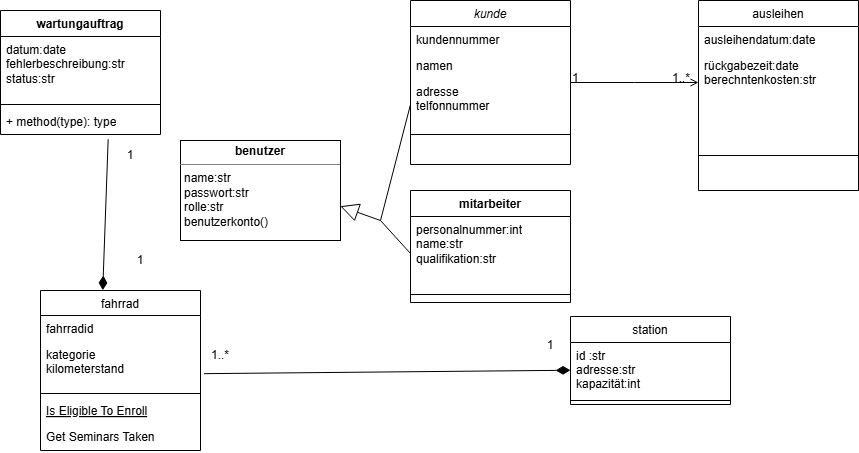

The diagram above was exported from draw.io. Its source (the exported page's mxGraphModel, read from the mxfile embedded in the PNG):
<mxGraphModel dx="1489" dy="413" grid="1" gridSize="10" guides="1" tooltips="1" connect="1" arrows="1" fold="1" page="1" pageScale="1" pageWidth="827" pageHeight="1169" math="0" shadow="0">
  <root>
    <mxCell id="WIyWlLk6GJQsqaUBKTNV-0" />
    <mxCell id="WIyWlLk6GJQsqaUBKTNV-1" parent="WIyWlLk6GJQsqaUBKTNV-0" />
    <mxCell id="zkfFHV4jXpPFQw0GAbJ--0" value="kunde" style="swimlane;fontStyle=2;align=center;verticalAlign=top;childLayout=stackLayout;horizontal=1;startSize=26;horizontalStack=0;resizeParent=1;resizeLast=0;collapsible=1;marginBottom=0;rounded=0;shadow=0;strokeWidth=1;" parent="WIyWlLk6GJQsqaUBKTNV-1" vertex="1">
      <mxGeometry x="220" y="120" width="160" height="164" as="geometry">
        <mxRectangle x="230" y="140" width="160" height="26" as="alternateBounds" />
      </mxGeometry>
    </mxCell>
    <mxCell id="zkfFHV4jXpPFQw0GAbJ--1" value="kundennummer" style="text;align=left;verticalAlign=top;spacingLeft=4;spacingRight=4;overflow=hidden;rotatable=0;points=[[0,0.5],[1,0.5]];portConstraint=eastwest;" parent="zkfFHV4jXpPFQw0GAbJ--0" vertex="1">
      <mxGeometry y="26" width="160" height="26" as="geometry" />
    </mxCell>
    <mxCell id="zkfFHV4jXpPFQw0GAbJ--2" value="namen" style="text;align=left;verticalAlign=top;spacingLeft=4;spacingRight=4;overflow=hidden;rotatable=0;points=[[0,0.5],[1,0.5]];portConstraint=eastwest;rounded=0;shadow=0;html=0;" parent="zkfFHV4jXpPFQw0GAbJ--0" vertex="1">
      <mxGeometry y="52" width="160" height="26" as="geometry" />
    </mxCell>
    <mxCell id="zkfFHV4jXpPFQw0GAbJ--3" value="adresse&#10;telfonnummer" style="text;align=left;verticalAlign=top;spacingLeft=4;spacingRight=4;overflow=hidden;rotatable=0;points=[[0,0.5],[1,0.5]];portConstraint=eastwest;rounded=0;shadow=0;html=0;" parent="zkfFHV4jXpPFQw0GAbJ--0" vertex="1">
      <mxGeometry y="78" width="160" height="52" as="geometry" />
    </mxCell>
    <mxCell id="zkfFHV4jXpPFQw0GAbJ--4" value="" style="line;html=1;strokeWidth=1;align=left;verticalAlign=middle;spacingTop=-1;spacingLeft=3;spacingRight=3;rotatable=0;labelPosition=right;points=[];portConstraint=eastwest;" parent="zkfFHV4jXpPFQw0GAbJ--0" vertex="1">
      <mxGeometry y="130" width="160" height="8" as="geometry" />
    </mxCell>
    <mxCell id="zkfFHV4jXpPFQw0GAbJ--6" value="fahrrad" style="swimlane;fontStyle=0;align=center;verticalAlign=top;childLayout=stackLayout;horizontal=1;startSize=25;horizontalStack=0;resizeParent=1;resizeLast=0;collapsible=1;marginBottom=0;rounded=0;shadow=0;strokeWidth=1;" parent="WIyWlLk6GJQsqaUBKTNV-1" vertex="1">
      <mxGeometry x="-150" y="410" width="160" height="160" as="geometry">
        <mxRectangle x="130" y="380" width="160" height="26" as="alternateBounds" />
      </mxGeometry>
    </mxCell>
    <mxCell id="zkfFHV4jXpPFQw0GAbJ--7" value="fahrradid" style="text;align=left;verticalAlign=top;spacingLeft=4;spacingRight=4;overflow=hidden;rotatable=0;points=[[0,0.5],[1,0.5]];portConstraint=eastwest;" parent="zkfFHV4jXpPFQw0GAbJ--6" vertex="1">
      <mxGeometry y="25" width="160" height="26" as="geometry" />
    </mxCell>
    <mxCell id="zkfFHV4jXpPFQw0GAbJ--8" value="kategorie&#10;kilometerstand" style="text;align=left;verticalAlign=top;spacingLeft=4;spacingRight=4;overflow=hidden;rotatable=0;points=[[0,0.5],[1,0.5]];portConstraint=eastwest;rounded=0;shadow=0;html=0;" parent="zkfFHV4jXpPFQw0GAbJ--6" vertex="1">
      <mxGeometry y="51" width="160" height="48" as="geometry" />
    </mxCell>
    <mxCell id="zkfFHV4jXpPFQw0GAbJ--9" value="" style="line;html=1;strokeWidth=1;align=left;verticalAlign=middle;spacingTop=-1;spacingLeft=3;spacingRight=3;rotatable=0;labelPosition=right;points=[];portConstraint=eastwest;" parent="zkfFHV4jXpPFQw0GAbJ--6" vertex="1">
      <mxGeometry y="99" width="160" height="8" as="geometry" />
    </mxCell>
    <mxCell id="zkfFHV4jXpPFQw0GAbJ--10" value="Is Eligible To Enroll" style="text;align=left;verticalAlign=top;spacingLeft=4;spacingRight=4;overflow=hidden;rotatable=0;points=[[0,0.5],[1,0.5]];portConstraint=eastwest;fontStyle=4" parent="zkfFHV4jXpPFQw0GAbJ--6" vertex="1">
      <mxGeometry y="107" width="160" height="26" as="geometry" />
    </mxCell>
    <mxCell id="zkfFHV4jXpPFQw0GAbJ--11" value="Get Seminars Taken" style="text;align=left;verticalAlign=top;spacingLeft=4;spacingRight=4;overflow=hidden;rotatable=0;points=[[0,0.5],[1,0.5]];portConstraint=eastwest;" parent="zkfFHV4jXpPFQw0GAbJ--6" vertex="1">
      <mxGeometry y="133" width="160" height="26" as="geometry" />
    </mxCell>
    <mxCell id="zkfFHV4jXpPFQw0GAbJ--13" value="station" style="swimlane;fontStyle=0;align=center;verticalAlign=top;childLayout=stackLayout;horizontal=1;startSize=26;horizontalStack=0;resizeParent=1;resizeLast=0;collapsible=1;marginBottom=0;rounded=0;shadow=0;strokeWidth=1;" parent="WIyWlLk6GJQsqaUBKTNV-1" vertex="1">
      <mxGeometry x="380" y="436" width="160" height="88" as="geometry">
        <mxRectangle x="340" y="380" width="170" height="26" as="alternateBounds" />
      </mxGeometry>
    </mxCell>
    <mxCell id="zkfFHV4jXpPFQw0GAbJ--14" value="id :str&#10;adresse:str&#10;kapazität:int" style="text;align=left;verticalAlign=top;spacingLeft=4;spacingRight=4;overflow=hidden;rotatable=0;points=[[0,0.5],[1,0.5]];portConstraint=eastwest;" parent="zkfFHV4jXpPFQw0GAbJ--13" vertex="1">
      <mxGeometry y="26" width="160" height="54" as="geometry" />
    </mxCell>
    <mxCell id="zkfFHV4jXpPFQw0GAbJ--15" value="" style="line;html=1;strokeWidth=1;align=left;verticalAlign=middle;spacingTop=-1;spacingLeft=3;spacingRight=3;rotatable=0;labelPosition=right;points=[];portConstraint=eastwest;" parent="zkfFHV4jXpPFQw0GAbJ--13" vertex="1">
      <mxGeometry y="80" width="160" height="8" as="geometry" />
    </mxCell>
    <mxCell id="zkfFHV4jXpPFQw0GAbJ--17" value="ausleihen" style="swimlane;fontStyle=0;align=center;verticalAlign=top;childLayout=stackLayout;horizontal=1;startSize=26;horizontalStack=0;resizeParent=1;resizeLast=0;collapsible=1;marginBottom=0;rounded=0;shadow=0;strokeWidth=1;" parent="WIyWlLk6GJQsqaUBKTNV-1" vertex="1">
      <mxGeometry x="508" y="120" width="160" height="190" as="geometry">
        <mxRectangle x="550" y="140" width="160" height="26" as="alternateBounds" />
      </mxGeometry>
    </mxCell>
    <mxCell id="zkfFHV4jXpPFQw0GAbJ--18" value="ausleihendatum:date" style="text;align=left;verticalAlign=top;spacingLeft=4;spacingRight=4;overflow=hidden;rotatable=0;points=[[0,0.5],[1,0.5]];portConstraint=eastwest;" parent="zkfFHV4jXpPFQw0GAbJ--17" vertex="1">
      <mxGeometry y="26" width="160" height="26" as="geometry" />
    </mxCell>
    <mxCell id="zkfFHV4jXpPFQw0GAbJ--20" value="rückgabezeit:date&#10;berechntenkosten:str" style="text;align=left;verticalAlign=top;spacingLeft=4;spacingRight=4;overflow=hidden;rotatable=0;points=[[0,0.5],[1,0.5]];portConstraint=eastwest;rounded=0;shadow=0;html=0;" parent="zkfFHV4jXpPFQw0GAbJ--17" vertex="1">
      <mxGeometry y="52" width="160" height="68" as="geometry" />
    </mxCell>
    <mxCell id="zkfFHV4jXpPFQw0GAbJ--23" value="" style="line;html=1;strokeWidth=1;align=left;verticalAlign=middle;spacingTop=-1;spacingLeft=3;spacingRight=3;rotatable=0;labelPosition=right;points=[];portConstraint=eastwest;" parent="zkfFHV4jXpPFQw0GAbJ--17" vertex="1">
      <mxGeometry y="120" width="160" height="70" as="geometry" />
    </mxCell>
    <mxCell id="zkfFHV4jXpPFQw0GAbJ--26" value="" style="endArrow=open;shadow=0;strokeWidth=1;rounded=0;curved=0;endFill=1;edgeStyle=elbowEdgeStyle;elbow=vertical;" parent="WIyWlLk6GJQsqaUBKTNV-1" source="zkfFHV4jXpPFQw0GAbJ--0" target="zkfFHV4jXpPFQw0GAbJ--17" edge="1">
      <mxGeometry x="0.5" y="41" relative="1" as="geometry">
        <mxPoint x="380" y="192" as="sourcePoint" />
        <mxPoint x="540" y="192" as="targetPoint" />
        <mxPoint x="-40" y="32" as="offset" />
      </mxGeometry>
    </mxCell>
    <mxCell id="zkfFHV4jXpPFQw0GAbJ--27" value="1" style="resizable=0;align=left;verticalAlign=bottom;labelBackgroundColor=none;fontSize=12;" parent="zkfFHV4jXpPFQw0GAbJ--26" connectable="0" vertex="1">
      <mxGeometry x="-1" relative="1" as="geometry">
        <mxPoint y="4" as="offset" />
      </mxGeometry>
    </mxCell>
    <mxCell id="zkfFHV4jXpPFQw0GAbJ--28" value="1..*" style="resizable=0;align=right;verticalAlign=bottom;labelBackgroundColor=none;fontSize=12;" parent="zkfFHV4jXpPFQw0GAbJ--26" connectable="0" vertex="1">
      <mxGeometry x="1" relative="1" as="geometry">
        <mxPoint x="-7" y="4" as="offset" />
      </mxGeometry>
    </mxCell>
    <mxCell id="SgYXfjFDKzh4JHDvk0VA-1" value="" style="endArrow=diamondThin;endFill=1;endSize=12;html=1;rounded=0;exitX=1.022;exitY=0.67;exitDx=0;exitDy=0;exitPerimeter=0;" edge="1" parent="WIyWlLk6GJQsqaUBKTNV-1" source="zkfFHV4jXpPFQw0GAbJ--8" target="zkfFHV4jXpPFQw0GAbJ--14">
      <mxGeometry width="160" relative="1" as="geometry">
        <mxPoint x="260" y="320" as="sourcePoint" />
        <mxPoint x="420" y="320" as="targetPoint" />
      </mxGeometry>
    </mxCell>
    <mxCell id="SgYXfjFDKzh4JHDvk0VA-2" value="1" style="text;html=1;whiteSpace=wrap;strokeColor=none;fillColor=none;align=center;verticalAlign=middle;rounded=0;" vertex="1" parent="WIyWlLk6GJQsqaUBKTNV-1">
      <mxGeometry x="-80" y="365" width="60" height="30" as="geometry" />
    </mxCell>
    <mxCell id="SgYXfjFDKzh4JHDvk0VA-4" value="wartungauftrag" style="swimlane;fontStyle=1;align=center;verticalAlign=top;childLayout=stackLayout;horizontal=1;startSize=26;horizontalStack=0;resizeParent=1;resizeParentMax=0;resizeLast=0;collapsible=1;marginBottom=0;whiteSpace=wrap;html=1;" vertex="1" parent="WIyWlLk6GJQsqaUBKTNV-1">
      <mxGeometry x="-190" y="130" width="160" height="124" as="geometry" />
    </mxCell>
    <mxCell id="SgYXfjFDKzh4JHDvk0VA-5" value="datum:date&lt;div&gt;fehlerbeschreibung:str&lt;/div&gt;&lt;div&gt;status:str&lt;/div&gt;&lt;div&gt;&lt;br&gt;&lt;/div&gt;&lt;div&gt;&lt;br&gt;&lt;/div&gt;" style="text;strokeColor=none;fillColor=none;align=left;verticalAlign=top;spacingLeft=4;spacingRight=4;overflow=hidden;rotatable=0;points=[[0,0.5],[1,0.5]];portConstraint=eastwest;whiteSpace=wrap;html=1;" vertex="1" parent="SgYXfjFDKzh4JHDvk0VA-4">
      <mxGeometry y="26" width="160" height="64" as="geometry" />
    </mxCell>
    <mxCell id="SgYXfjFDKzh4JHDvk0VA-6" value="" style="line;strokeWidth=1;fillColor=none;align=left;verticalAlign=middle;spacingTop=-1;spacingLeft=3;spacingRight=3;rotatable=0;labelPosition=right;points=[];portConstraint=eastwest;strokeColor=inherit;" vertex="1" parent="SgYXfjFDKzh4JHDvk0VA-4">
      <mxGeometry y="90" width="160" height="8" as="geometry" />
    </mxCell>
    <mxCell id="SgYXfjFDKzh4JHDvk0VA-7" value="+ method(type): type" style="text;strokeColor=none;fillColor=none;align=left;verticalAlign=top;spacingLeft=4;spacingRight=4;overflow=hidden;rotatable=0;points=[[0,0.5],[1,0.5]];portConstraint=eastwest;whiteSpace=wrap;html=1;" vertex="1" parent="SgYXfjFDKzh4JHDvk0VA-4">
      <mxGeometry y="98" width="160" height="26" as="geometry" />
    </mxCell>
    <mxCell id="SgYXfjFDKzh4JHDvk0VA-8" value="" style="endArrow=diamondThin;endFill=1;endSize=12;html=1;rounded=0;exitX=0.673;exitY=1.181;exitDx=0;exitDy=0;exitPerimeter=0;entryX=0.389;entryY=-0.001;entryDx=0;entryDy=0;entryPerimeter=0;" edge="1" parent="WIyWlLk6GJQsqaUBKTNV-1" source="SgYXfjFDKzh4JHDvk0VA-7" target="zkfFHV4jXpPFQw0GAbJ--6">
      <mxGeometry width="160" relative="1" as="geometry">
        <mxPoint x="260" y="320" as="sourcePoint" />
        <mxPoint x="420" y="320" as="targetPoint" />
      </mxGeometry>
    </mxCell>
    <mxCell id="SgYXfjFDKzh4JHDvk0VA-10" value="1" style="text;html=1;whiteSpace=wrap;strokeColor=none;fillColor=none;align=center;verticalAlign=middle;rounded=0;" vertex="1" parent="WIyWlLk6GJQsqaUBKTNV-1">
      <mxGeometry x="-90" y="260" width="60" height="30" as="geometry" />
    </mxCell>
    <mxCell id="SgYXfjFDKzh4JHDvk0VA-11" value="mitarbeiter" style="swimlane;fontStyle=1;align=center;verticalAlign=top;childLayout=stackLayout;horizontal=1;startSize=26;horizontalStack=0;resizeParent=1;resizeParentMax=0;resizeLast=0;collapsible=1;marginBottom=0;whiteSpace=wrap;html=1;" vertex="1" parent="WIyWlLk6GJQsqaUBKTNV-1">
      <mxGeometry x="220" y="310" width="160" height="112" as="geometry" />
    </mxCell>
    <mxCell id="SgYXfjFDKzh4JHDvk0VA-12" value="personalnummer:int&lt;div&gt;name:str&lt;/div&gt;&lt;div&gt;qualifikation:str&lt;/div&gt;&lt;div&gt;&lt;br&gt;&lt;/div&gt;" style="text;strokeColor=none;fillColor=none;align=left;verticalAlign=top;spacingLeft=4;spacingRight=4;overflow=hidden;rotatable=0;points=[[0,0.5],[1,0.5]];portConstraint=eastwest;whiteSpace=wrap;html=1;" vertex="1" parent="SgYXfjFDKzh4JHDvk0VA-11">
      <mxGeometry y="26" width="160" height="74" as="geometry" />
    </mxCell>
    <mxCell id="SgYXfjFDKzh4JHDvk0VA-13" value="" style="line;strokeWidth=1;fillColor=none;align=left;verticalAlign=middle;spacingTop=-1;spacingLeft=3;spacingRight=3;rotatable=0;labelPosition=right;points=[];portConstraint=eastwest;strokeColor=inherit;" vertex="1" parent="SgYXfjFDKzh4JHDvk0VA-11">
      <mxGeometry y="100" width="160" height="8" as="geometry" />
    </mxCell>
    <mxCell id="SgYXfjFDKzh4JHDvk0VA-14" value="+ method(type): type" style="text;strokeColor=none;fillColor=none;align=left;verticalAlign=top;spacingLeft=4;spacingRight=4;overflow=hidden;rotatable=0;points=[[0,0.5],[1,0.5]];portConstraint=eastwest;whiteSpace=wrap;html=1;" vertex="1" parent="SgYXfjFDKzh4JHDvk0VA-11">
      <mxGeometry y="108" width="160" height="4" as="geometry" />
    </mxCell>
    <mxCell id="SgYXfjFDKzh4JHDvk0VA-17" value="&lt;p style=&quot;margin:0px;margin-top:4px;text-align:center;&quot;&gt;&lt;b&gt;benutzer&lt;/b&gt;&lt;/p&gt;&lt;hr size=&quot;1&quot; style=&quot;border-style:solid;&quot;&gt;&lt;p style=&quot;margin:0px;margin-left:4px;&quot;&gt;name:str&lt;/p&gt;&lt;p style=&quot;margin:0px;margin-left:4px;&quot;&gt;passwort:str&lt;/p&gt;&lt;p style=&quot;margin:0px;margin-left:4px;&quot;&gt;rolle:str&lt;/p&gt;&lt;p style=&quot;margin:0px;margin-left:4px;&quot;&gt;benutzerkonto()&lt;/p&gt;" style="verticalAlign=top;align=left;overflow=fill;html=1;whiteSpace=wrap;" vertex="1" parent="WIyWlLk6GJQsqaUBKTNV-1">
      <mxGeometry x="-10" y="260" width="160" height="100" as="geometry" />
    </mxCell>
    <mxCell id="SgYXfjFDKzh4JHDvk0VA-19" value="" style="endArrow=none;endFill=0;endSize=12;html=1;rounded=0;exitX=0;exitY=0.5;exitDx=0;exitDy=0;" edge="1" parent="WIyWlLk6GJQsqaUBKTNV-1" source="zkfFHV4jXpPFQw0GAbJ--3">
      <mxGeometry width="160" relative="1" as="geometry">
        <mxPoint x="-30" y="300" as="sourcePoint" />
        <mxPoint x="190" y="340" as="targetPoint" />
      </mxGeometry>
    </mxCell>
    <mxCell id="SgYXfjFDKzh4JHDvk0VA-21" value="" style="endArrow=block;endSize=16;endFill=0;html=1;rounded=0;exitX=0;exitY=0.5;exitDx=0;exitDy=0;entryX=0.999;entryY=0.657;entryDx=0;entryDy=0;entryPerimeter=0;" edge="1" parent="WIyWlLk6GJQsqaUBKTNV-1" source="SgYXfjFDKzh4JHDvk0VA-12" target="SgYXfjFDKzh4JHDvk0VA-17">
      <mxGeometry width="160" relative="1" as="geometry">
        <mxPoint x="-30" y="300" as="sourcePoint" />
        <mxPoint x="170" y="330" as="targetPoint" />
        <Array as="points">
          <mxPoint x="190" y="340" />
        </Array>
      </mxGeometry>
    </mxCell>
    <mxCell id="SgYXfjFDKzh4JHDvk0VA-22" value="1" style="text;html=1;whiteSpace=wrap;strokeColor=none;fillColor=none;align=center;verticalAlign=middle;rounded=0;" vertex="1" parent="WIyWlLk6GJQsqaUBKTNV-1">
      <mxGeometry x="330" y="450" width="60" height="30" as="geometry" />
    </mxCell>
    <mxCell id="SgYXfjFDKzh4JHDvk0VA-23" value="1..*" style="text;html=1;whiteSpace=wrap;strokeColor=none;fillColor=none;align=center;verticalAlign=middle;rounded=0;" vertex="1" parent="WIyWlLk6GJQsqaUBKTNV-1">
      <mxGeometry y="460" width="60" height="30" as="geometry" />
    </mxCell>
  </root>
</mxGraphModel>